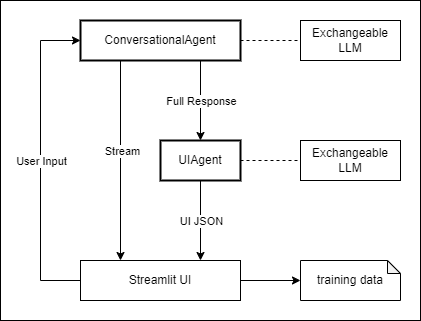

The diagram above was exported from draw.io. Its source (the exported page's mxGraphModel, read from the mxfile embedded in the PNG):
<mxGraphModel dx="891" dy="1159" grid="1" gridSize="10" guides="1" tooltips="1" connect="1" arrows="1" fold="1" page="1" pageScale="1" pageWidth="850" pageHeight="1100" math="0" shadow="0">
  <root>
    <mxCell id="0" />
    <mxCell id="1" parent="0" />
    <mxCell id="29" value="" style="rounded=0;whiteSpace=wrap;html=1;" vertex="1" parent="1">
      <mxGeometry x="200" y="220" width="420" height="320" as="geometry" />
    </mxCell>
    <mxCell id="12" style="edgeStyle=none;html=1;exitX=0.5;exitY=1;exitDx=0;exitDy=0;entryX=0.75;entryY=0;entryDx=0;entryDy=0;" parent="1" source="2" target="7" edge="1">
      <mxGeometry relative="1" as="geometry" />
    </mxCell>
    <mxCell id="13" value="UI JSON" style="edgeLabel;html=1;align=center;verticalAlign=middle;resizable=0;points=[];" parent="12" vertex="1" connectable="0">
      <mxGeometry x="-0.2357" y="2" relative="1" as="geometry">
        <mxPoint x="-2" y="9" as="offset" />
      </mxGeometry>
    </mxCell>
    <mxCell id="20" style="edgeStyle=orthogonalEdgeStyle;rounded=0;html=1;exitX=1;exitY=0.5;exitDx=0;exitDy=0;entryX=0;entryY=0.5;entryDx=0;entryDy=0;dashed=1;endArrow=none;endFill=0;" parent="1" source="2" target="19" edge="1">
      <mxGeometry relative="1" as="geometry" />
    </mxCell>
    <mxCell id="2" value="UIAgent" style="rounded=0;whiteSpace=wrap;html=1;strokeWidth=2;" parent="1" vertex="1">
      <mxGeometry x="360" y="360" width="80" height="40" as="geometry" />
    </mxCell>
    <mxCell id="8" style="edgeStyle=none;html=1;exitX=0.25;exitY=1;exitDx=0;exitDy=0;entryX=0.25;entryY=0;entryDx=0;entryDy=0;" parent="1" source="3" target="7" edge="1">
      <mxGeometry relative="1" as="geometry" />
    </mxCell>
    <mxCell id="10" value="Stream" style="edgeLabel;html=1;align=center;verticalAlign=middle;resizable=0;points=[];" parent="8" vertex="1" connectable="0">
      <mxGeometry x="-0.1" y="1" relative="1" as="geometry">
        <mxPoint as="offset" />
      </mxGeometry>
    </mxCell>
    <mxCell id="9" style="edgeStyle=none;html=1;exitX=0.75;exitY=1;exitDx=0;exitDy=0;entryX=0.5;entryY=0;entryDx=0;entryDy=0;" parent="1" source="3" target="2" edge="1">
      <mxGeometry relative="1" as="geometry" />
    </mxCell>
    <mxCell id="11" value="Full Response" style="edgeLabel;html=1;align=center;verticalAlign=middle;resizable=0;points=[];" parent="9" vertex="1" connectable="0">
      <mxGeometry x="-0.25" y="-1" relative="1" as="geometry">
        <mxPoint x="1" y="10" as="offset" />
      </mxGeometry>
    </mxCell>
    <mxCell id="21" style="edgeStyle=orthogonalEdgeStyle;rounded=0;html=1;exitX=1;exitY=0.5;exitDx=0;exitDy=0;entryX=0;entryY=0.5;entryDx=0;entryDy=0;endArrow=none;endFill=0;dashed=1;" parent="1" source="3" target="18" edge="1">
      <mxGeometry relative="1" as="geometry" />
    </mxCell>
    <mxCell id="3" value="ConversationalAgent" style="rounded=0;whiteSpace=wrap;html=1;strokeWidth=2;" parent="1" vertex="1">
      <mxGeometry x="280" y="240" width="160" height="40" as="geometry" />
    </mxCell>
    <mxCell id="16" style="edgeStyle=orthogonalEdgeStyle;rounded=0;html=1;exitX=0;exitY=0.5;exitDx=0;exitDy=0;entryX=0;entryY=0.5;entryDx=0;entryDy=0;" parent="1" source="7" target="3" edge="1">
      <mxGeometry relative="1" as="geometry">
        <Array as="points">
          <mxPoint x="240" y="500" />
          <mxPoint x="240" y="260" />
        </Array>
      </mxGeometry>
    </mxCell>
    <mxCell id="17" value="User Input" style="edgeLabel;html=1;align=center;verticalAlign=middle;resizable=0;points=[];" parent="16" vertex="1" connectable="0">
      <mxGeometry x="-0.0732" y="2" relative="1" as="geometry">
        <mxPoint x="2" y="-12" as="offset" />
      </mxGeometry>
    </mxCell>
    <mxCell id="25" style="edgeStyle=orthogonalEdgeStyle;rounded=0;html=1;exitX=1;exitY=0.5;exitDx=0;exitDy=0;entryX=0;entryY=0.5;entryDx=0;entryDy=0;entryPerimeter=0;endArrow=classic;endFill=1;" parent="1" source="7" target="24" edge="1">
      <mxGeometry relative="1" as="geometry" />
    </mxCell>
    <mxCell id="7" value="Streamlit UI" style="rounded=0;whiteSpace=wrap;html=1;strokeWidth=1;" parent="1" vertex="1">
      <mxGeometry x="280" y="480" width="160" height="40" as="geometry" />
    </mxCell>
    <mxCell id="18" value="Exchangeable LLM" style="rounded=0;whiteSpace=wrap;html=1;strokeWidth=1;" parent="1" vertex="1">
      <mxGeometry x="500" y="240" width="100" height="40" as="geometry" />
    </mxCell>
    <mxCell id="19" value="Exchangeable LLM" style="rounded=0;whiteSpace=wrap;html=1;strokeWidth=1;" parent="1" vertex="1">
      <mxGeometry x="500" y="360" width="100" height="40" as="geometry" />
    </mxCell>
    <mxCell id="24" value="training data" style="shape=note;whiteSpace=wrap;html=1;backgroundOutline=1;darkOpacity=0.05;strokeWidth=1;size=13;" parent="1" vertex="1">
      <mxGeometry x="500" y="480" width="100" height="40" as="geometry" />
    </mxCell>
  </root>
</mxGraphModel>